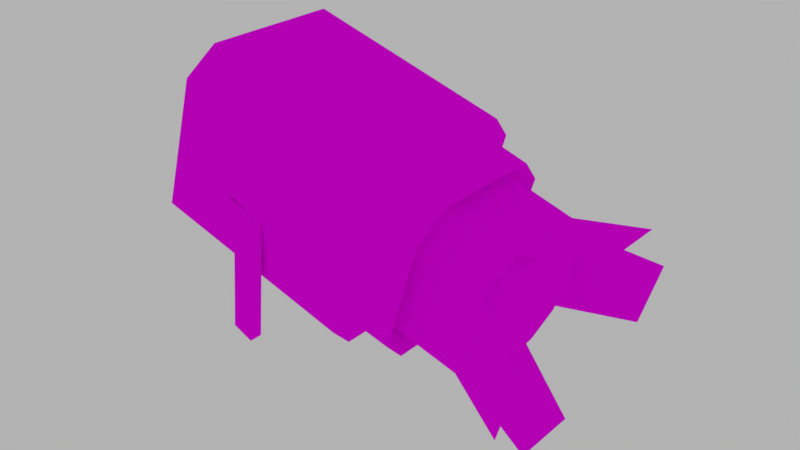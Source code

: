# Source: SpotlightONly.blend  (saved by Blender 2.79.0; exported with 4.5.12 LTS)
import bpy
from mathutils import Matrix  # noqa: F401  (used for matrix-valued properties, if any)

bpy.ops.wm.read_factory_settings(use_empty=True)
scene = bpy.context.scene
scene.name = 'Scene'

# ---- collections
col_collection_1 = bpy.data.collections.new('Collection 1'); scene.collection.children.link(col_collection_1)

# ---- images (referenced by path relative to the original .blend; pixels are not part of the script)
import os
ASSET_DIR = os.environ.get("B2B_ASSET_DIR", "")  # directory of the original .blend (textures are referenced by path, not embedded)
HERE = os.path.dirname(os.path.abspath(__file__))  # packed textures are extracted next to this script under _unpacked/

def load_image(name, relpath, width, height, colorspace="sRGB"):
    """Load a texture the original file referenced (path relative to the .blend, or extracted next to this script)."""
    p = next((c for c in (os.path.join(HERE, relpath), os.path.join(ASSET_DIR, relpath)) if relpath and os.path.exists(c)), "")
    if p:
        img = bpy.data.images.load(p, check_existing=True)
        img.name = name
    else:  # same state as the original file: an image datablock whose file is absent (Cycles renders it pink)
        img = bpy.data.images.new(name, width, height)
        img.source = "FILE"
        img.filepath = "//" + (relpath or name)
    img.colorspace_settings.name = colorspace
    return img
img_spotlight = load_image('Spotlight', 'Spotlight.png', 1024, 1024, 'sRGB')

# ---- materials (node trees are filled in below, after node groups)
mat_spotlight = bpy.data.materials.new('Spotlight')
mat_spotlight.alpha_threshold = 0.0
mat_spotlight.roughness = 0.5

# ---- material node trees
mat_spotlight.use_nodes = True; mat_spotlight.node_tree.nodes.clear()
_N = mat_spotlight.node_tree.nodes; _L = mat_spotlight.node_tree.links
n0 = _N.new('ShaderNodeOutputMaterial'); n0.name = 'Material Output'; n0.location = (300, 300)
n1 = _N.new('ShaderNodeBsdfDiffuse'); n1.name = 'Diffuse BSDF'; n1.location = (10, 300)
n2 = _N.new('ShaderNodeTexImage'); n2.name = 'Image Texture'; n2.location = (-180, 300)
n2.width = 140
n2.image = img_spotlight
_L.new(n1.outputs[0], n0.inputs[0])
_L.new(n2.outputs[0], n1.inputs[0])
n0.is_active_output = True

# ---- world
world_world = bpy.data.worlds.new('World'); scene.world = world_world
world_world.use_nodes = True; world_world.node_tree.nodes.clear()
_N = world_world.node_tree.nodes; _L = world_world.node_tree.links
n0 = _N.new('ShaderNodeOutputWorld'); n0.name = 'World Output'; n0.location = (300, 300)
n1 = _N.new('ShaderNodeBackground'); n1.name = 'Background'; n1.location = (10, 300)
n1.inputs[0].default_value = (0.448, 0.448, 0.448, 1.0)
_L.new(n1.outputs[0], n0.inputs[0])
n0.is_active_output = True
world_world.color = (0.05088, 0.05088, 0.05088)
world_world.use_sun_shadow = False
world_world.sun_shadow_jitter_overblur = 0.0
world_world.cycles.sampling_method = 'MANUAL'

# ---- meshes
me_cube_001 = bpy.data.meshes.new('Cube.001')
me_cube_001.from_pydata([(-0.5559, 1.047, 0.235), (-0.3541, 1.047, 0.1983), (-0.3541, 1.047, 0.00456), (-0.5559, 1.047, 0.03478), (-0.5559, -1.047, 0.03473), (-0.3541, -1.047, 0.00453), (-0.3541, -1.047, 0.1983), (-0.5559, -1.047, 0.2349), (-1.0, -0.7157, -1.0), (-1.0, -1.0, -0.7157), (-1.0, -1.0, 0.7156), (-1.0, -0.7156, 1.0), (0.705, -0.7325, -0.4482), (0.705, -0.4482, -0.7325), (0.705, -0.4481, 0.7325), (0.705, -0.7325, 0.4481), (0.1287, -0.7157, -1.0), (0.1287, -1.0, -0.7157), (0.1418, -0.5848, -0.8692), (0.1418, -0.8692, -0.5848), (0.1418, -0.5847, 0.8692), (0.1418, -0.8692, 0.5847), (0.1287, -1.0, 0.7156), (0.1287, -0.7156, 1.0), (0.3804, -0.5776, -0.862), (0.3804, -0.862, -0.5776), (0.3002, -0.7388, -0.4544), (0.3002, -0.4544, -0.7388), (0.3002, -0.4543, 0.7388), (0.3002, -0.7388, 0.4543), (0.3804, -0.862, 0.5775), (0.3804, -0.5775, 0.862), (-1.0, 1.0, -0.7156), (-1.0, 0.7156, -1.0), (-1.0, 0.7157, 1.0), (-1.0, 1.0, 0.7157), (0.705, 0.4481, -0.7325), (0.705, 0.7325, -0.4481), (0.705, 0.7325, 0.4482), (0.705, 0.4482, 0.7325), (0.1418, 0.5847, -0.8692), (0.1418, 0.8692, -0.5847), (0.1287, 1.0, -0.7156), (0.1287, 0.7156, -1.0), (0.1287, 0.7157, 1.0), (0.1287, 1.0, 0.7157), (0.1418, 0.5848, 0.8692), (0.1418, 0.8692, 0.5848), (0.3804, 0.5776, 0.862), (0.3804, 0.862, 0.5776), (0.3002, 0.7388, 0.4544), (0.3002, 0.4544, 0.7388), (0.3002, 0.4543, -0.7388), (0.3002, 0.7388, -0.4543), (0.3804, 0.862, -0.5775), (0.3804, 0.5775, -0.862), (0.05698, 1.047, 0.1168), (0.05698, 1.047, -0.1168), (-0.7543, -1.047, -0.05008), (-0.7543, -1.047, 0.3545), (-0.7543, 1.047, -0.05005), (-0.7543, 1.047, 0.3545), (0.05698, -1.047, -0.1168), (0.05698, -1.047, 0.1168), (-0.3541, 1.18, 0.1983), (-0.3541, 1.18, 0.00456), (-0.5559, -1.18, 0.03473), (-0.5559, -1.18, 0.2349), (-0.5559, 1.18, 0.03478), (-0.5559, 1.18, 0.235), (-0.3541, -1.18, 0.00453), (-0.3541, -1.18, 0.1983), (-0.5126, 1.047, 0.03478), (-0.3974, 1.047, 0.00456), (-0.3974, -1.047, 0.00453), (-0.5126, -1.047, 0.03473), (-0.5126, 1.18, 0.03478), (-0.3974, 1.18, 0.00456), (-0.3974, -1.18, 0.00453), (-0.5126, -1.18, 0.03473), (-0.3766, 1.047, -1.3), (-0.2614, 1.047, -1.33), (-0.2614, -1.047, -1.33), (-0.3766, -1.047, -1.3), (-0.3766, 1.18, -1.3), (-0.2614, 1.18, -1.33), (-0.2614, -1.18, -1.33), (-0.3766, -1.18, -1.3), (-1.063, -0.5832, 0.815), (-1.063, -0.815, 0.5832), (-1.063, -0.815, -0.5833), (-1.063, -0.5833, -0.815), (-1.063, 0.5832, -0.815), (-1.063, 0.815, -0.5832), (-1.063, 0.815, 0.5833), (-1.063, 0.5833, 0.815), (1.069, -1.145, -0.3504), (1.069, -0.3504, -1.145), (1.069, -0.3504, 1.145), (1.069, -1.145, 0.3504), (1.069, 0.3504, -1.145), (1.069, 1.145, -0.3504), (1.069, 1.145, 0.3504), (1.069, 0.3504, 1.145), (0.6926, -0.3783, -0.6184), (0.6926, -0.6184, -0.3783), (0.6926, -0.6184, 0.3783), (0.6926, -0.3783, 0.6184), (0.6926, 0.3783, 0.6184), (0.6926, 0.6184, 0.3783), (0.6926, 0.6184, -0.3783), (0.6926, 0.3783, -0.6184), (0.6926, -0.6862, -4.514e-05), (0.6926, -4.521e-05, -0.6862), (0.6926, 0.6862, 4.514e-05), (0.6926, 4.517e-05, 0.6862), (0.7541, -0.3783, -0.6184), (0.7541, -0.6184, -0.3783), (0.7541, -0.6184, 0.3783), (0.7541, -0.3783, 0.6184), (0.7541, -0.6862, -4.514e-05), (0.7541, 0.3783, 0.6184), (0.7541, 0.6184, 0.3783), (0.7541, 0.6184, -0.3783), (0.7541, 0.3783, -0.6184), (0.7541, -4.52e-05, -0.6862), (0.7541, 0.6862, 4.514e-05), (0.7541, 4.518e-05, 0.6862)], [], [(17, 22, 63, 62), (52, 36, 13, 27), (12, 15, 29, 26), (12, 13, 104, 105), (53, 50, 38, 37), (39, 51, 28, 14), (48, 46, 20, 31), (5, 70, 78, 74), (44, 34, 11, 23), (42, 45, 47, 41), (54, 49, 50, 53), (40, 55, 24, 18), (33, 43, 16, 8), (46, 44, 23, 20), (41, 47, 49, 54), (55, 52, 27, 24), (19, 21, 22, 17), (25, 30, 21, 19), (26, 29, 30, 25), (43, 40, 18, 16), (51, 48, 31, 28), (27, 13, 12, 26), (23, 11, 10, 22), (8, 16, 17, 9), (16, 18, 19, 17), (31, 20, 21, 30), (20, 23, 22, 21), (18, 24, 25, 19), (24, 27, 26, 25), (14, 28, 29, 15), (28, 31, 30, 29), (9, 10, 89, 90), (43, 33, 32, 42), (51, 39, 38, 50), (55, 40, 41, 54), (40, 43, 42, 41), (34, 44, 45, 35), (44, 46, 47, 45), (46, 48, 49, 47), (48, 51, 50, 49), (36, 52, 53, 37), (52, 55, 54, 53), (32, 35, 61, 60), (5, 6, 71, 70), (35, 45, 56, 61), (10, 9, 58, 59), (45, 42, 57, 56), (9, 17, 62, 58), (42, 32, 60, 57), (22, 10, 59, 63), (2, 1, 56, 57), (4, 7, 59, 58), (0, 3, 60, 61), (3, 2, 57, 60), (5, 4, 58, 62), (6, 5, 62, 63), (7, 6, 63, 59), (1, 0, 61, 56), (70, 71, 67, 66), (68, 69, 64, 65), (7, 4, 66, 67), (6, 7, 67, 71), (65, 2, 73, 77), (3, 0, 69, 68), (1, 2, 65, 64), (0, 1, 64, 69), (74, 78, 86, 82), (77, 73, 81, 85), (2, 3, 72, 73), (68, 65, 77, 76), (66, 4, 75, 79), (3, 68, 76, 72), (4, 5, 74, 75), (70, 66, 79, 78), (81, 80, 84, 85), (83, 82, 86, 87), (76, 77, 85, 84), (73, 72, 80, 81), (79, 75, 83, 87), (72, 76, 84, 80), (78, 79, 87, 86), (75, 74, 82, 83), (91, 90, 89, 88, 95, 94, 93, 92), (11, 34, 95, 88), (34, 35, 94, 95), (33, 8, 91, 92), (35, 32, 93, 94), (8, 9, 90, 91), (10, 11, 88, 89), (32, 33, 92, 93), (39, 14, 98, 103), (36, 13, 97, 100), (37, 38, 102, 101), (12, 15, 99, 96), (106, 112, 120, 118), (39, 14, 107, 115, 108), (13, 36, 111, 113, 104), (37, 38, 109, 114, 110), (38, 39, 108, 109), (36, 37, 110, 111), (14, 15, 106, 107), (15, 12, 105, 112, 106), (124, 123, 126, 122, 121, 127, 119, 118, 120, 117, 116, 125), (114, 109, 122, 126), (109, 108, 121, 122), (104, 113, 125, 116), (105, 104, 116, 117), (115, 107, 119, 127), (111, 110, 123, 124), (110, 114, 126, 123), (107, 106, 118, 119), (113, 111, 124, 125), (108, 115, 127, 121), (112, 105, 117, 120)])
_uv = me_cube_001.uv_layers.new(name='UVMap')
_uv.uv.foreach_set('vector', [0.6914, 0.6482, 0.6914, 0.3986, 0.7038, 0.503, 0.7038, 0.5438, 0.6899, 0.963, 0.62, 0.962, 0.62, 0.8056, 0.6899, 0.8045, 0.4254, 0.556, 0.4254, 0.3997, 0.4954, 0.3986, 0.4954, 0.5571, 0.2533, 0.5548, 0.2041, 0.6044, 0.192, 0.5845, 0.2335, 0.5426, 0.425, 0.3984, 0.425, 0.5569, 0.355, 0.5558, 0.355, 0.3995, 0.5501, 0.6493, 0.62, 0.6482, 0.62, 0.8067, 0.5501, 0.8056, 0.9283, 0.6012, 0.887, 0.6025, 0.887, 0.3985, 0.9283, 0.3997, 0.3606, 0.6299, 0.3606, 0.6066, 0.3681, 0.6066, 0.3681, 0.6299, 0.8862, 0.8979, 0.6914, 0.8979, 0.6914, 0.6482, 0.8862, 0.6482, 0.04917, 0.0, 0.2966, 1.04e-08, 0.2739, 0.02282, 0.07177, 0.02282, 0.2488, 0.9777, 0.04915, 0.9777, 0.07034, 0.9562, 0.2274, 0.9562, 0.9286, 0.6521, 0.9698, 0.6533, 0.9698, 0.8548, 0.9286, 0.8561, 0.6935, 0.04961, 0.8885, 0.04961, 0.8885, 0.2993, 0.6935, 0.2993, 0.3231, 0.07242, 0.3457, 0.0496, 0.3457, 0.2993, 0.3231, 0.2764, 0.9282, 0.7016, 0.9286, 0.9056, 0.8874, 0.9044, 0.887, 0.703, 0.298, 0.9281, 0.2766, 0.9066, 0.2766, 0.7481, 0.298, 0.7266, 0.07175, 0.326, 0.2739, 0.326, 0.2966, 0.3489, 0.04915, 0.3489, 0.8885, 0.2027, 0.8888, 0.001177, 0.9301, 0.0, 0.9297, 0.204, 0.2274, 0.6985, 0.07035, 0.6985, 0.04917, 0.677, 0.2489, 0.677, 0.0, 0.04961, 0.0226, 0.07244, 0.0226, 0.2764, 0.0, 0.2993, 0.02119, 0.9066, 2.061e-08, 0.9281, 0.0, 0.7266, 0.02119, 0.7481, 0.4959, 0.6066, 0.4259, 0.6055, 0.4254, 0.556, 0.4954, 0.5571, 0.6919, 0.3489, 0.887, 0.3489, 0.8866, 0.3986, 0.6914, 0.3986, 0.6935, 0.2993, 0.8885, 0.2993, 0.8864, 0.3489, 0.6914, 0.3489, 0.0, 0.2993, 0.0226, 0.2764, 0.07175, 0.326, 0.04915, 0.3489, 0.9283, 0.3997, 0.887, 0.3985, 0.8899, 0.3489, 0.9311, 0.3501, 0.3231, 0.2764, 0.3457, 0.2993, 0.2966, 0.3489, 0.2739, 0.326, 0.9301, 0.2535, 0.8888, 0.2522, 0.8885, 0.2027, 0.9297, 0.204, 0.298, 0.7266, 0.2766, 0.7481, 0.2274, 0.6985, 0.2489, 0.677, 0.4259, 0.3499, 0.4959, 0.3489, 0.4954, 0.3986, 0.4254, 0.3997, 0.02119, 0.7481, 0.0, 0.7266, 0.04917, 0.677, 0.07035, 0.6985, 0.3949, 0.0, 0.6423, 0.0, 0.6196, 0.03227, 0.4179, 0.03227, 0.8885, 0.04961, 0.6935, 0.04961, 0.6914, 0.0, 0.8864, 1.04e-08, 0.4254, 0.6066, 0.3555, 0.6055, 0.355, 0.5558, 0.425, 0.5569, 0.8874, 0.6534, 0.9286, 0.6521, 0.9282, 0.7016, 0.887, 0.703, 0.0226, 0.07244, 0.0, 0.04961, 0.04917, 0.0, 0.07177, 0.02282, 0.4959, 0.3489, 0.691, 0.3489, 0.6914, 0.3986, 0.4963, 0.3986, 0.3457, 0.0496, 0.3231, 0.07242, 0.2739, 0.02282, 0.2966, 1.04e-08, 0.887, 0.6025, 0.9283, 0.6012, 0.9311, 0.6508, 0.8899, 0.6521, 2.061e-08, 0.9281, 0.02119, 0.9066, 0.07034, 0.9562, 0.04915, 0.9777, 0.3555, 0.35, 0.4254, 0.3489, 0.425, 0.3984, 0.355, 0.3995, 0.2766, 0.9066, 0.298, 0.9281, 0.2488, 0.9777, 0.2274, 0.9562, 0.4963, 0.6482, 0.4963, 0.3986, 0.5389, 0.4616, 0.5389, 0.5321, 0.4597, 0.6753, 0.4597, 0.6415, 0.4828, 0.6415, 0.4828, 0.6753, 0.4963, 0.3986, 0.6914, 0.3986, 0.6791, 0.503, 0.5389, 0.4616, 0.8866, 0.3986, 0.8866, 0.6482, 0.844, 0.5321, 0.844, 0.4616, 0.6914, 0.3986, 0.6914, 0.6482, 0.6791, 0.5438, 0.6791, 0.503, 0.8866, 0.6482, 0.6914, 0.6482, 0.7038, 0.5438, 0.844, 0.5321, 0.6914, 0.6482, 0.4963, 0.6482, 0.5389, 0.5321, 0.6791, 0.5438, 0.6914, 0.3986, 0.8866, 0.3986, 0.844, 0.4616, 0.7038, 0.503, 0.6081, 0.5226, 0.6081, 0.4888, 0.6791, 0.503, 0.6791, 0.5438, 0.8097, 0.5173, 0.8097, 0.4824, 0.844, 0.4616, 0.844, 0.5321, 0.5732, 0.4824, 0.5732, 0.5173, 0.5389, 0.5321, 0.5389, 0.4616, 0.5732, 0.5173, 0.6081, 0.5226, 0.6791, 0.5438, 0.5389, 0.5321, 0.7748, 0.5226, 0.8097, 0.5173, 0.844, 0.5321, 0.7038, 0.5438, 0.7748, 0.4888, 0.7748, 0.5226, 0.7038, 0.5438, 0.7038, 0.503, 0.8097, 0.4824, 0.7748, 0.4888, 0.7038, 0.503, 0.844, 0.4616, 0.6081, 0.4888, 0.5732, 0.4824, 0.5389, 0.4616, 0.6791, 0.503, 0.4254, 0.6474, 0.3923, 0.6424, 0.3912, 0.6066, 0.4254, 0.6118, 0.4597, 0.6422, 0.4254, 0.6474, 0.4265, 0.6116, 0.4597, 0.6066, 0.4828, 0.6066, 0.4828, 0.6415, 0.4597, 0.6415, 0.4597, 0.6066, 0.3681, 0.6421, 0.3681, 0.6066, 0.3912, 0.6066, 0.3912, 0.6421, 0.3606, 0.6532, 0.3606, 0.6299, 0.3681, 0.6299, 0.3681, 0.6532, 0.3319, 0.6525, 0.3319, 0.6176, 0.355, 0.6176, 0.355, 0.6525, 0.3912, 0.6421, 0.3912, 0.6759, 0.3681, 0.6759, 0.3681, 0.6421, 0.3319, 0.6176, 0.3319, 0.5821, 0.355, 0.5821, 0.355, 0.6176, 0.9763, 0.233, 0.9532, 0.233, 0.9532, 0.0, 0.9763, 0.0, 0.9311, 0.3489, 0.9542, 0.3489, 0.9542, 0.5819, 0.9311, 0.5819, 0.0, 0.0, 0.0, 0.0, 0.0, 0.0, 0.0, 0.0, 0.0, 0.0, 0.0, 0.0, 0.0, 0.0, 0.0, 0.0, 0.4902, 0.6066, 0.4902, 0.6299, 0.4828, 0.6299, 0.4828, 0.6066, 0.4188, 0.6474, 0.4188, 0.6707, 0.4113, 0.6707, 0.4113, 0.6474, 0.0, 0.0, 0.0, 0.0, 0.0, 0.0, 0.0, 0.0, 0.0, 0.0, 0.0, 0.0, 0.0, 0.0, 0.0, 0.0, 0.4113, 0.6707, 0.3912, 0.6707, 0.3912, 0.6474, 0.4113, 0.6474, 0.4456, 0.6707, 0.4254, 0.6707, 0.4254, 0.6474, 0.4456, 0.6474, 0.9763, 0.0, 0.9956, 0.00728, 0.9956, 0.2413, 0.9763, 0.2341, 0.9928, 0.5829, 0.9735, 0.5902, 0.9735, 0.3561, 0.9928, 0.3489, 0.3319, 0.3489, 0.355, 0.3489, 0.355, 0.5821, 0.3319, 0.5821, 0.9301, 3.899e-09, 0.9532, 0.0, 0.9532, 0.2332, 0.9301, 0.2332, 0.9735, 0.5829, 0.9542, 0.5902, 0.9542, 0.3561, 0.9735, 0.3489, 0.9698, 0.6521, 0.9891, 0.6594, 0.9891, 0.8934, 0.9698, 0.8861, 0.3779, 0.07269, 0.4179, 0.03227, 0.6196, 0.03227, 0.6596, 0.07271, 0.6596, 0.2762, 0.6196, 0.3166, 0.418, 0.3166, 0.3779, 0.2762, 0.6914, 0.04961, 0.6914, 0.2993, 0.6596, 0.2762, 0.6596, 0.07271, 0.6914, 0.2993, 0.6423, 0.3489, 0.6196, 0.3166, 0.6596, 0.2762, 0.3457, 0.2993, 0.3457, 0.0496, 0.3779, 0.07269, 0.3779, 0.2762, 0.6423, 0.3489, 0.3949, 0.3489, 0.418, 0.3166, 0.6196, 0.3166, 0.3457, 0.0496, 0.3949, 0.0, 0.4179, 0.03227, 0.3779, 0.07269, 0.6423, 0.0, 0.6914, 0.04961, 0.6596, 0.07271, 0.6196, 0.03227, 0.3949, 0.3489, 0.3457, 0.2993, 0.3779, 0.2762, 0.418, 0.3166, 0.62, 0.8067, 0.62, 0.9631, 0.5497, 0.946, 0.5497, 0.8238, 0.04917, 0.6044, 0.2041, 0.6044, 0.1872, 0.677, 0.06607, 0.677, 0.6914, 0.6482, 0.6914, 0.8045, 0.62, 0.7865, 0.62, 0.6642, 0.2533, 0.5548, 0.2533, 0.3985, 0.3247, 0.4161, 0.3247, 0.5383, 0.9997, 0.6941, 0.9997, 0.7601, 0.9891, 0.7601, 0.9891, 0.6941, 0.04915, 0.3489, 0.2041, 0.3489, 0.192, 0.3688, 0.1266, 0.3569, 0.06123, 0.3688, 0.2041, 0.6044, 0.04917, 0.6044, 0.06124, 0.5845, 0.1266, 0.5963, 0.192, 0.5845, 0.0, 0.5548, 2.061e-08, 0.3985, 0.01973, 0.4106, 0.008013, 0.4766, 0.01973, 0.5426, 2.061e-08, 0.3985, 0.04915, 0.3489, 0.06123, 0.3688, 0.01973, 0.4106, 0.04917, 0.6044, 0.0, 0.5548, 0.01973, 0.5426, 0.06124, 0.5845, 0.2041, 0.3489, 0.2533, 0.3985, 0.2335, 0.4106, 0.192, 0.3688, 0.2533, 0.3985, 0.2533, 0.5548, 0.2335, 0.5426, 0.2453, 0.4766, 0.2335, 0.4106, 0.3211, 0.7108, 0.3693, 0.677, 0.4357, 0.677, 0.498, 0.7002, 0.5315, 0.7488, 0.5315, 0.8159, 0.5085, 0.8788, 0.4603, 0.9126, 0.3938, 0.9126, 0.3315, 0.8893, 0.298, 0.8407, 0.298, 0.7737, 0.9997, 0.892, 0.9997, 0.9581, 0.9891, 0.958, 0.9891, 0.892, 0.9997, 0.9581, 1.0, 1.0, 0.9894, 1.0, 0.9891, 0.958, 0.5427, 0.7188, 0.5422, 0.7848, 0.5315, 0.7848, 0.532, 0.7188, 0.5444, 0.677, 0.5427, 0.7188, 0.532, 0.7188, 0.5338, 0.677, 0.9286, 0.9221, 0.9293, 0.8561, 0.9399, 0.8561, 0.9392, 0.9221, 0.5427, 0.8508, 0.5444, 0.8927, 0.5338, 0.8927, 0.532, 0.8508, 1.0, 0.8261, 0.9997, 0.892, 0.9891, 0.892, 0.9894, 0.8261, 1.0, 0.6521, 0.9997, 0.6941, 0.9891, 0.6941, 0.9894, 0.6521, 0.5422, 0.7848, 0.5427, 0.8508, 0.532, 0.8508, 0.5315, 0.7848, 0.9293, 0.9881, 0.9286, 0.9221, 0.9392, 0.9221, 0.9399, 0.9881, 0.9997, 0.7601, 1.0, 0.826, 0.9894, 0.8261, 0.9891, 0.7601])
me_cube_001.materials.append(mat_spotlight)
me_cube_001.use_remesh_preserve_volume = False
me_cube_001.use_remesh_preserve_attributes = False
me_cube_001.use_mirror_vertex_groups = False
me_cube_001.update()

# ---- objects
ob_lamo = bpy.data.objects.new('Lamo', me_cube_001)

# ---- transforms, parenting, visibility, modifiers, constraints
ob_lamo.location = (0.7448, 0.0, -0.169)
ob_lamo.rotation_euler = (0.0, 0.2868, 0.0)
ob_lamo.scale = (1.961, 1.0, 1.0)
ob_lamo.lineart.crease_threshold = 0.0

# ---- collection membership
col_collection_1.objects.link(ob_lamo)

# ---- scene / render settings (as saved in the file)
scene.frame_start = 1; scene.frame_end = 250; scene.frame_set(1)
scene.render.engine = 'CYCLES'
scene.render.resolution_percentage = 50
scene.render.dither_intensity = 0.0
scene.cycles.use_denoising = False
scene.cycles.samples = 128
scene.cycles.sampling_pattern = 'TABULATED_SOBOL'
scene.cycles.use_adaptive_sampling = False
scene.cycles.use_light_tree = False
scene.cycles.blur_glossy = 0.0
scene.cycles.sample_clamp_indirect = 0.0
scene.cycles.bake_type = 'ENVIRONMENT'
scene.view_settings.view_transform = 'Standard'
bpy.context.view_layer.update()

# ---- added for rendering (the .blend has no active camera): camera
cam_auto = bpy.data.cameras.new('AutoCamera')
cam_auto.lens = 50.0
cam_auto.sensor_width = 36.0
cam_auto.clip_end = 1000.0
ob_auto_camera = bpy.data.objects.new('AutoCamera', cam_auto)
scene.collection.objects.link(ob_auto_camera)
ob_auto_camera.location = (6.60529, -7.05715, 4.44547)
ob_auto_camera.rotation_euler = (1.09748, -7.21219e-08, 0.694738)
scene.camera = ob_auto_camera
bpy.context.view_layer.update()
